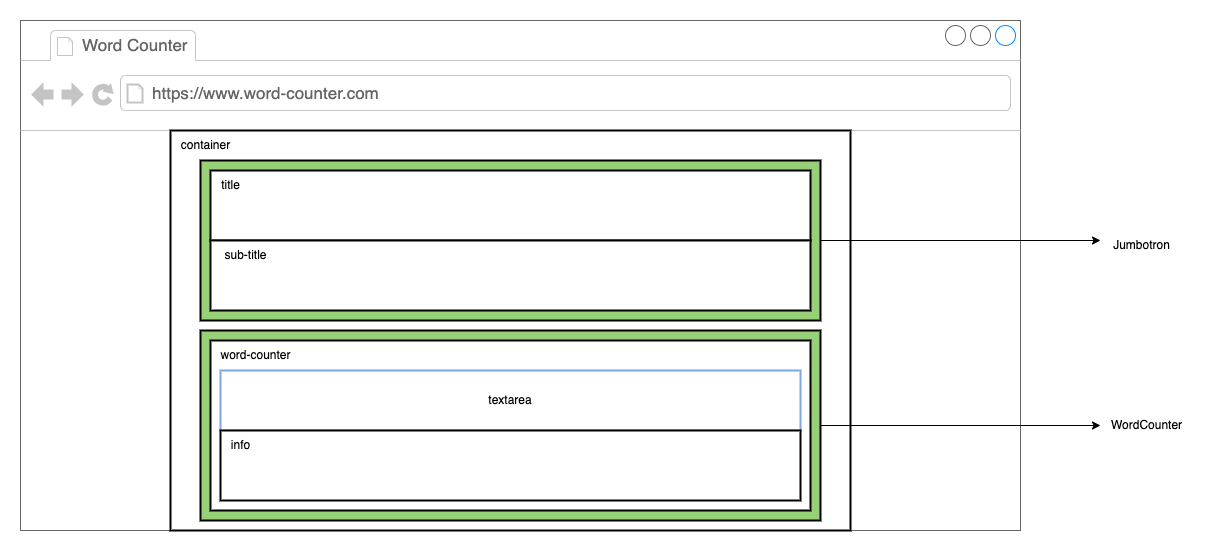

The diagram above was exported from draw.io. Its source (the exported page's mxGraphModel, read from the mxfile embedded in the PNG):
<mxGraphModel dx="1434" dy="796" grid="1" gridSize="10" guides="1" tooltips="1" connect="1" arrows="1" fold="1" page="1" pageScale="1" pageWidth="827" pageHeight="1169" math="0" shadow="0">
  <root>
    <mxCell id="0" />
    <mxCell id="1" parent="0" />
    <mxCell id="128Jb6Tukgr5ustyrpPb-1" value="" style="strokeWidth=1;shadow=0;dashed=0;align=center;html=1;shape=mxgraph.mockup.containers.browserWindow;rSize=0;strokeColor=#666666;strokeColor2=#008cff;strokeColor3=#c4c4c4;mainText=,;recursiveResize=0;" vertex="1" parent="1">
      <mxGeometry x="160" y="40" width="1000" height="510" as="geometry" />
    </mxCell>
    <mxCell id="128Jb6Tukgr5ustyrpPb-2" value="Word Counter" style="strokeWidth=1;shadow=0;dashed=0;align=center;html=1;shape=mxgraph.mockup.containers.anchor;fontSize=17;fontColor=#666666;align=left;" vertex="1" parent="128Jb6Tukgr5ustyrpPb-1">
      <mxGeometry x="60" y="12" width="110" height="26" as="geometry" />
    </mxCell>
    <mxCell id="128Jb6Tukgr5ustyrpPb-3" value="https://www.word-counter.com" style="strokeWidth=1;shadow=0;dashed=0;align=center;html=1;shape=mxgraph.mockup.containers.anchor;rSize=0;fontSize=17;fontColor=#666666;align=left;" vertex="1" parent="128Jb6Tukgr5ustyrpPb-1">
      <mxGeometry x="130" y="60" width="250" height="26" as="geometry" />
    </mxCell>
    <mxCell id="128Jb6Tukgr5ustyrpPb-9" value="" style="rounded=0;whiteSpace=wrap;html=1;strokeColor=#000000;strokeWidth=2;" vertex="1" parent="128Jb6Tukgr5ustyrpPb-1">
      <mxGeometry x="150" y="110" width="680" height="400" as="geometry" />
    </mxCell>
    <mxCell id="128Jb6Tukgr5ustyrpPb-11" value="container" style="text;html=1;align=center;verticalAlign=middle;resizable=0;points=[];autosize=1;strokeColor=none;fillColor=none;" vertex="1" parent="128Jb6Tukgr5ustyrpPb-1">
      <mxGeometry x="150" y="110" width="70" height="30" as="geometry" />
    </mxCell>
    <mxCell id="128Jb6Tukgr5ustyrpPb-12" value="" style="rounded=0;whiteSpace=wrap;html=1;strokeColor=#000000;strokeWidth=2;fillColor=#97D077;" vertex="1" parent="128Jb6Tukgr5ustyrpPb-1">
      <mxGeometry x="180" y="140" width="620" height="160" as="geometry" />
    </mxCell>
    <mxCell id="128Jb6Tukgr5ustyrpPb-90" value="" style="rounded=0;whiteSpace=wrap;html=1;strokeColor=#000000;strokeWidth=2;" vertex="1" parent="128Jb6Tukgr5ustyrpPb-1">
      <mxGeometry x="190" y="150" width="600" height="70" as="geometry" />
    </mxCell>
    <mxCell id="128Jb6Tukgr5ustyrpPb-91" value="title" style="text;html=1;align=center;verticalAlign=middle;resizable=0;points=[];autosize=1;strokeColor=none;fillColor=none;" vertex="1" parent="128Jb6Tukgr5ustyrpPb-1">
      <mxGeometry x="190" y="150" width="40" height="30" as="geometry" />
    </mxCell>
    <mxCell id="128Jb6Tukgr5ustyrpPb-92" value="" style="rounded=0;whiteSpace=wrap;html=1;strokeColor=#000000;strokeWidth=2;" vertex="1" parent="128Jb6Tukgr5ustyrpPb-1">
      <mxGeometry x="190" y="220" width="600" height="70" as="geometry" />
    </mxCell>
    <mxCell id="128Jb6Tukgr5ustyrpPb-93" value="sub-title" style="text;html=1;align=center;verticalAlign=middle;resizable=0;points=[];autosize=1;strokeColor=none;fillColor=none;" vertex="1" parent="128Jb6Tukgr5ustyrpPb-1">
      <mxGeometry x="190" y="220" width="70" height="30" as="geometry" />
    </mxCell>
    <mxCell id="128Jb6Tukgr5ustyrpPb-140" value="" style="rounded=0;whiteSpace=wrap;html=1;strokeWidth=2;strokeColor=#000000;fillColor=#97D077;" vertex="1" parent="128Jb6Tukgr5ustyrpPb-1">
      <mxGeometry x="180" y="310" width="620" height="190" as="geometry" />
    </mxCell>
    <mxCell id="128Jb6Tukgr5ustyrpPb-142" value="" style="rounded=0;whiteSpace=wrap;html=1;strokeColor=#000000;strokeWidth=2;" vertex="1" parent="128Jb6Tukgr5ustyrpPb-1">
      <mxGeometry x="190" y="320" width="600" height="170" as="geometry" />
    </mxCell>
    <mxCell id="128Jb6Tukgr5ustyrpPb-143" value="word-counter" style="text;html=1;align=center;verticalAlign=middle;resizable=0;points=[];autosize=1;strokeColor=none;fillColor=none;" vertex="1" parent="128Jb6Tukgr5ustyrpPb-1">
      <mxGeometry x="190" y="320" width="90" height="30" as="geometry" />
    </mxCell>
    <mxCell id="128Jb6Tukgr5ustyrpPb-144" value="textarea" style="rounded=0;whiteSpace=wrap;html=1;strokeColor=#7EA6E0;strokeWidth=2;" vertex="1" parent="128Jb6Tukgr5ustyrpPb-1">
      <mxGeometry x="200" y="350" width="580" height="60" as="geometry" />
    </mxCell>
    <mxCell id="128Jb6Tukgr5ustyrpPb-145" value="" style="rounded=0;whiteSpace=wrap;html=1;strokeColor=#000000;strokeWidth=2;" vertex="1" parent="128Jb6Tukgr5ustyrpPb-1">
      <mxGeometry x="200" y="410" width="580" height="70" as="geometry" />
    </mxCell>
    <mxCell id="128Jb6Tukgr5ustyrpPb-146" value="info" style="text;html=1;align=center;verticalAlign=middle;resizable=0;points=[];autosize=1;strokeColor=none;fillColor=none;" vertex="1" parent="128Jb6Tukgr5ustyrpPb-1">
      <mxGeometry x="200" y="410" width="40" height="30" as="geometry" />
    </mxCell>
    <mxCell id="128Jb6Tukgr5ustyrpPb-74" value="Jumbotron" style="text;html=1;align=center;verticalAlign=middle;resizable=0;points=[];autosize=1;strokeColor=none;fillColor=none;" vertex="1" parent="1">
      <mxGeometry x="1241" y="250" width="80" height="30" as="geometry" />
    </mxCell>
    <mxCell id="128Jb6Tukgr5ustyrpPb-89" style="edgeStyle=orthogonalEdgeStyle;rounded=0;orthogonalLoop=1;jettySize=auto;html=1;exitX=1;exitY=0.5;exitDx=0;exitDy=0;" edge="1" parent="1" source="128Jb6Tukgr5ustyrpPb-12">
      <mxGeometry relative="1" as="geometry">
        <mxPoint x="1240" y="260" as="targetPoint" />
      </mxGeometry>
    </mxCell>
    <mxCell id="128Jb6Tukgr5ustyrpPb-141" value="WordCounter" style="text;html=1;align=center;verticalAlign=middle;resizable=0;points=[];autosize=1;strokeColor=none;fillColor=none;" vertex="1" parent="1">
      <mxGeometry x="1241" y="430" width="90" height="30" as="geometry" />
    </mxCell>
    <mxCell id="128Jb6Tukgr5ustyrpPb-147" style="edgeStyle=orthogonalEdgeStyle;rounded=0;orthogonalLoop=1;jettySize=auto;html=1;exitX=1;exitY=0.5;exitDx=0;exitDy=0;" edge="1" parent="1" source="128Jb6Tukgr5ustyrpPb-140">
      <mxGeometry relative="1" as="geometry">
        <mxPoint x="1240" y="445" as="targetPoint" />
      </mxGeometry>
    </mxCell>
  </root>
</mxGraphModel>